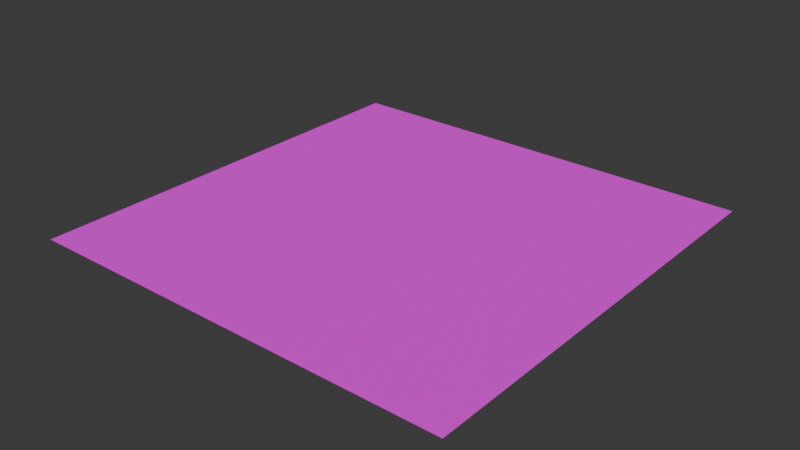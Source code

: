 # Source: PoolTableFlat.blend  (saved by Blender 5.2.44; exported with 4.5.12 LTS)
import bpy
from mathutils import Matrix  # noqa: F401  (used for matrix-valued properties, if any)

bpy.ops.wm.read_factory_settings(use_empty=True)
scene = bpy.context.scene
scene.name = 'Scene'

# ---- collections
col_collection = bpy.data.collections.new('Collection'); scene.collection.children.link(col_collection)

# ---- images (referenced by path relative to the original .blend; pixels are not part of the script)
import os
ASSET_DIR = os.environ.get("B2B_ASSET_DIR", "")  # directory of the original .blend (textures are referenced by path, not embedded)
HERE = os.path.dirname(os.path.abspath(__file__))  # packed textures are extracted next to this script under _unpacked/

def load_image(name, relpath, width, height, colorspace="sRGB"):
    """Load a texture the original file referenced (path relative to the .blend, or extracted next to this script)."""
    p = next((c for c in (os.path.join(HERE, relpath), os.path.join(ASSET_DIR, relpath)) if relpath and os.path.exists(c)), "")
    if p:
        img = bpy.data.images.load(p, check_existing=True)
        img.name = name
    else:  # same state as the original file: an image datablock whose file is absent (Cycles renders it pink)
        img = bpy.data.images.new(name, width, height)
        img.source = "FILE"
        img.filepath = "//" + (relpath or name)
    img.colorspace_settings.name = colorspace
    return img
img_diffusemap_png = load_image('DiffuseMap.png', 'DiffuseMap.png', 1024, 1024, 'sRGB')

# ---- materials (node trees are filled in below, after node groups)
mat_poolassets = bpy.data.materials.new('PoolAssets')

# ---- material node trees
mat_poolassets.use_nodes = True; mat_poolassets.node_tree.nodes.clear()
_N = mat_poolassets.node_tree.nodes; _L = mat_poolassets.node_tree.links
n0 = _N.new('ShaderNodeBsdfPrincipled'); n0.name = 'Principled BSDF'; n0.location = (-200, 100)
n0.inputs[2].default_value = 0.75
n0.inputs[10].default_value = 0.005
n1 = _N.new('ShaderNodeOutputMaterial'); n1.name = 'Material Output'; n1.location = (200, 100)
n2 = _N.new('ShaderNodeTexImage'); n2.name = 'Image Texture'; n2.location = (-490, 60)
n2.image = img_diffusemap_png
_L.new(n0.outputs[0], n1.inputs[0])
_L.new(n2.outputs[0], n0.inputs[0])
n1.is_active_output = True

# ---- world
world_world = bpy.data.worlds.new('World'); scene.world = world_world
world_world.use_nodes = True; world_world.node_tree.nodes.clear()
_N = world_world.node_tree.nodes; _L = world_world.node_tree.links
n0 = _N.new('ShaderNodeOutputWorld'); n0.name = 'World Output'; n0.location = (200, 100)
n1 = _N.new('ShaderNodeBackground'); n1.name = 'Background'; n1.location = (-200, 100)
n1.inputs[0].default_value = (0.05088, 0.05088, 0.05088, 1.0)
_L.new(n1.outputs[0], n0.inputs[0])
n0.is_active_output = True
world_world.color = (0.05088, 0.05088, 0.05088)
world_world.sun_shadow_jitter_overblur = 0.0

# ---- meshes
me_plane = bpy.data.meshes.new('Plane')
me_plane.from_pydata([(-1.0, -1.0, 0.0), (1.0, -1.0, 0.0), (-1.0, 1.0, 0.0), (1.0, 1.0, 0.0)], [], [(0, 1, 3, 2)])
_uv = me_plane.uv_layers.new(name='UVMap')
_uv.uv.foreach_set('vector', [0.0, 0.25, 0.75, 0.25, 0.75, 1.0, 0.0, 1.0])
me_plane.materials.append(mat_poolassets)
me_plane.update()

# ---- objects
ob_plane = bpy.data.objects.new('Plane', me_plane)

# ---- transforms, parenting, visibility, modifiers, constraints
ob_plane.location = (0.0, 0.0, 0.0)

# ---- collection membership
col_collection.objects.link(ob_plane)

# ---- scene / render settings (as saved in the file)
scene.frame_start = 1; scene.frame_end = 250; scene.frame_set(1)
scene.render.engine = 'BLENDER_EEVEE_NEXT'
scene.render.bake_bias = 0.0
scene.render.bake_samples = 0
scene.render.compositor_device = 'GPU'
scene.eevee.use_volume_custom_range = False
scene.eevee.fast_gi_thickness_near = 0.1
scene.eevee.fast_gi_thickness_far = 0.0
scene.eevee.ray_tracing_options.screen_trace_thickness = 0.1
bpy.context.view_layer.update()

# ---- added for rendering (the .blend has no active camera and no usable light): camera, sun
cam_auto = bpy.data.cameras.new('AutoCamera')
cam_auto.lens = 50.0
cam_auto.sensor_width = 36.0
cam_auto.clip_end = 1000.0
ob_auto_camera = bpy.data.objects.new('AutoCamera', cam_auto)
scene.collection.objects.link(ob_auto_camera)
ob_auto_camera.location = (2.61693, -3.14032, 2.09354)
ob_auto_camera.rotation_euler = (1.09748, -7.21219e-08, 0.694738)
scene.camera = ob_auto_camera
light_auto_sun = bpy.data.lights.new('AutoSun', 'SUN')
light_auto_sun.energy = 3.0
light_auto_sun.angle = 0.0523599
ob_auto_sun = bpy.data.objects.new('AutoSun', light_auto_sun)
scene.collection.objects.link(ob_auto_sun)
ob_auto_sun.rotation_euler = (0.872665, 0.174533, 0.523599)
bpy.context.view_layer.update()

